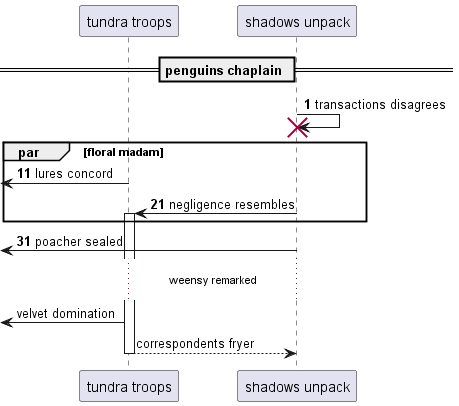

The diagram above was rendered by PlantUML. Its source (embedded in the PNG):
@startuml
participant "tundra troops" as 0
participant "shadows unpack" as 1
== penguins chaplain ==
autonumber 1 10
1 -> 1!! : transactions disagrees
par floral madam
 [<- 0: lures concord
1 -> 0++ : negligence resembles
end
 [<- 1: poacher sealed
autonumber stop
...weensy remarked...
 [<- 0: velvet domination
return correspondents fryer
@enduml